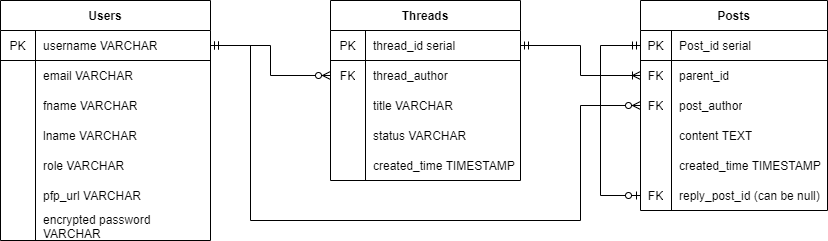

The diagram above was exported from draw.io. Its source (the exported page's mxGraphModel, read from the mxfile embedded in the PNG):
<mxGraphModel dx="720" dy="509" grid="1" gridSize="10" guides="1" tooltips="1" connect="1" arrows="1" fold="1" page="1" pageScale="1" pageWidth="827" pageHeight="1169" math="0" shadow="0">
  <root>
    <mxCell id="WIyWlLk6GJQsqaUBKTNV-0" />
    <mxCell id="WIyWlLk6GJQsqaUBKTNV-1" parent="WIyWlLk6GJQsqaUBKTNV-0" />
    <mxCell id="lKI2xxuI5mmO3oqu8Pi--54" value="Posts" style="shape=table;html=1;whiteSpace=wrap;startSize=30;container=1;collapsible=0;childLayout=tableLayout;fixedRows=1;rowLines=0;fontStyle=1;align=center;" parent="WIyWlLk6GJQsqaUBKTNV-1" vertex="1">
      <mxGeometry x="640" y="280" width="187" height="210" as="geometry" />
    </mxCell>
    <mxCell id="lKI2xxuI5mmO3oqu8Pi--55" value="" style="shape=partialRectangle;html=1;whiteSpace=wrap;collapsible=0;dropTarget=0;pointerEvents=0;fillColor=none;top=0;left=0;bottom=1;right=0;points=[[0,0.5],[1,0.5]];portConstraint=eastwest;" parent="lKI2xxuI5mmO3oqu8Pi--54" vertex="1">
      <mxGeometry y="30" width="187" height="30" as="geometry" />
    </mxCell>
    <mxCell id="lKI2xxuI5mmO3oqu8Pi--56" value="PK" style="shape=partialRectangle;html=1;whiteSpace=wrap;connectable=0;fillColor=none;top=0;left=0;bottom=0;right=0;overflow=hidden;" parent="lKI2xxuI5mmO3oqu8Pi--55" vertex="1">
      <mxGeometry width="31" height="30" as="geometry" />
    </mxCell>
    <mxCell id="lKI2xxuI5mmO3oqu8Pi--57" value="Post_id serial" style="shape=partialRectangle;html=1;whiteSpace=wrap;connectable=0;fillColor=none;top=0;left=0;bottom=0;right=0;align=left;spacingLeft=6;overflow=hidden;" parent="lKI2xxuI5mmO3oqu8Pi--55" vertex="1">
      <mxGeometry x="31" width="156" height="30" as="geometry" />
    </mxCell>
    <mxCell id="lKI2xxuI5mmO3oqu8Pi--58" value="" style="shape=partialRectangle;html=1;whiteSpace=wrap;collapsible=0;dropTarget=0;pointerEvents=0;fillColor=none;top=0;left=0;bottom=0;right=0;points=[[0,0.5],[1,0.5]];portConstraint=eastwest;" parent="lKI2xxuI5mmO3oqu8Pi--54" vertex="1">
      <mxGeometry y="60" width="187" height="30" as="geometry" />
    </mxCell>
    <mxCell id="lKI2xxuI5mmO3oqu8Pi--59" value="FK" style="shape=partialRectangle;html=1;whiteSpace=wrap;connectable=0;fillColor=none;top=0;left=0;bottom=0;right=0;overflow=hidden;" parent="lKI2xxuI5mmO3oqu8Pi--58" vertex="1">
      <mxGeometry width="31" height="30" as="geometry" />
    </mxCell>
    <mxCell id="lKI2xxuI5mmO3oqu8Pi--60" value="parent_id" style="shape=partialRectangle;html=1;whiteSpace=wrap;connectable=0;fillColor=none;top=0;left=0;bottom=0;right=0;align=left;spacingLeft=6;overflow=hidden;" parent="lKI2xxuI5mmO3oqu8Pi--58" vertex="1">
      <mxGeometry x="31" width="156" height="30" as="geometry" />
    </mxCell>
    <mxCell id="lKI2xxuI5mmO3oqu8Pi--61" value="" style="shape=partialRectangle;html=1;whiteSpace=wrap;collapsible=0;dropTarget=0;pointerEvents=0;fillColor=none;top=0;left=0;bottom=0;right=0;points=[[0,0.5],[1,0.5]];portConstraint=eastwest;" parent="lKI2xxuI5mmO3oqu8Pi--54" vertex="1">
      <mxGeometry y="90" width="187" height="30" as="geometry" />
    </mxCell>
    <mxCell id="lKI2xxuI5mmO3oqu8Pi--62" value="FK" style="shape=partialRectangle;html=1;whiteSpace=wrap;connectable=0;fillColor=none;top=0;left=0;bottom=0;right=0;overflow=hidden;" parent="lKI2xxuI5mmO3oqu8Pi--61" vertex="1">
      <mxGeometry width="31" height="30" as="geometry" />
    </mxCell>
    <mxCell id="lKI2xxuI5mmO3oqu8Pi--63" value="post_author" style="shape=partialRectangle;html=1;whiteSpace=wrap;connectable=0;fillColor=none;top=0;left=0;bottom=0;right=0;align=left;spacingLeft=6;overflow=hidden;" parent="lKI2xxuI5mmO3oqu8Pi--61" vertex="1">
      <mxGeometry x="31" width="156" height="30" as="geometry" />
    </mxCell>
    <mxCell id="lKI2xxuI5mmO3oqu8Pi--64" style="shape=partialRectangle;html=1;whiteSpace=wrap;collapsible=0;dropTarget=0;pointerEvents=0;fillColor=none;top=0;left=0;bottom=0;right=0;points=[[0,0.5],[1,0.5]];portConstraint=eastwest;" parent="lKI2xxuI5mmO3oqu8Pi--54" vertex="1">
      <mxGeometry y="120" width="187" height="30" as="geometry" />
    </mxCell>
    <mxCell id="lKI2xxuI5mmO3oqu8Pi--65" style="shape=partialRectangle;html=1;whiteSpace=wrap;connectable=0;fillColor=none;top=0;left=0;bottom=0;right=0;overflow=hidden;" parent="lKI2xxuI5mmO3oqu8Pi--64" vertex="1">
      <mxGeometry width="31" height="30" as="geometry" />
    </mxCell>
    <mxCell id="lKI2xxuI5mmO3oqu8Pi--66" value="content TEXT" style="shape=partialRectangle;html=1;whiteSpace=wrap;connectable=0;fillColor=none;top=0;left=0;bottom=0;right=0;align=left;spacingLeft=6;overflow=hidden;" parent="lKI2xxuI5mmO3oqu8Pi--64" vertex="1">
      <mxGeometry x="31" width="156" height="30" as="geometry" />
    </mxCell>
    <mxCell id="lKI2xxuI5mmO3oqu8Pi--67" style="shape=partialRectangle;html=1;whiteSpace=wrap;collapsible=0;dropTarget=0;pointerEvents=0;fillColor=none;top=0;left=0;bottom=0;right=0;points=[[0,0.5],[1,0.5]];portConstraint=eastwest;" parent="lKI2xxuI5mmO3oqu8Pi--54" vertex="1">
      <mxGeometry y="150" width="187" height="30" as="geometry" />
    </mxCell>
    <mxCell id="lKI2xxuI5mmO3oqu8Pi--68" style="shape=partialRectangle;html=1;whiteSpace=wrap;connectable=0;fillColor=none;top=0;left=0;bottom=0;right=0;overflow=hidden;" parent="lKI2xxuI5mmO3oqu8Pi--67" vertex="1">
      <mxGeometry width="31" height="30" as="geometry" />
    </mxCell>
    <mxCell id="lKI2xxuI5mmO3oqu8Pi--69" value="created_time TIMESTAMP" style="shape=partialRectangle;html=1;whiteSpace=wrap;connectable=0;fillColor=none;top=0;left=0;bottom=0;right=0;align=left;spacingLeft=6;overflow=hidden;" parent="lKI2xxuI5mmO3oqu8Pi--67" vertex="1">
      <mxGeometry x="31" width="156" height="30" as="geometry" />
    </mxCell>
    <mxCell id="lUR-lGeOclJLVHVzQoJT-2" style="edgeStyle=orthogonalEdgeStyle;rounded=0;orthogonalLoop=1;jettySize=auto;html=1;exitX=0;exitY=0.5;exitDx=0;exitDy=0;entryX=0;entryY=0.5;entryDx=0;entryDy=0;startArrow=ERzeroToOne;startFill=1;endArrow=ERmandOne;endFill=0;" parent="lKI2xxuI5mmO3oqu8Pi--54" source="lKI2xxuI5mmO3oqu8Pi--70" target="lKI2xxuI5mmO3oqu8Pi--55" edge="1">
      <mxGeometry relative="1" as="geometry">
        <Array as="points">
          <mxPoint x="-40" y="195" />
          <mxPoint x="-40" y="45" />
        </Array>
      </mxGeometry>
    </mxCell>
    <mxCell id="lKI2xxuI5mmO3oqu8Pi--70" style="shape=partialRectangle;html=1;whiteSpace=wrap;collapsible=0;dropTarget=0;pointerEvents=0;fillColor=none;top=0;left=0;bottom=0;right=0;points=[[0,0.5],[1,0.5]];portConstraint=eastwest;" parent="lKI2xxuI5mmO3oqu8Pi--54" vertex="1">
      <mxGeometry y="180" width="187" height="30" as="geometry" />
    </mxCell>
    <mxCell id="lKI2xxuI5mmO3oqu8Pi--71" value="FK" style="shape=partialRectangle;html=1;whiteSpace=wrap;connectable=0;fillColor=none;top=0;left=0;bottom=0;right=0;overflow=hidden;" parent="lKI2xxuI5mmO3oqu8Pi--70" vertex="1">
      <mxGeometry width="31" height="30" as="geometry" />
    </mxCell>
    <mxCell id="lKI2xxuI5mmO3oqu8Pi--72" value="reply_post_id (can be null)" style="shape=partialRectangle;html=1;whiteSpace=wrap;connectable=0;fillColor=none;top=0;left=0;bottom=0;right=0;align=left;spacingLeft=6;overflow=hidden;" parent="lKI2xxuI5mmO3oqu8Pi--70" vertex="1">
      <mxGeometry x="31" width="156" height="30" as="geometry" />
    </mxCell>
    <mxCell id="lKI2xxuI5mmO3oqu8Pi--1" value="Users" style="shape=table;html=1;whiteSpace=wrap;startSize=30;container=1;collapsible=0;childLayout=tableLayout;fixedRows=1;rowLines=0;fontStyle=1;align=center;" parent="WIyWlLk6GJQsqaUBKTNV-1" vertex="1">
      <mxGeometry y="280" width="210" height="240" as="geometry" />
    </mxCell>
    <mxCell id="lKI2xxuI5mmO3oqu8Pi--2" value="" style="shape=partialRectangle;html=1;whiteSpace=wrap;collapsible=0;dropTarget=0;pointerEvents=0;fillColor=none;top=0;left=0;bottom=1;right=0;points=[[0,0.5],[1,0.5]];portConstraint=eastwest;" parent="lKI2xxuI5mmO3oqu8Pi--1" vertex="1">
      <mxGeometry y="30" width="210" height="30" as="geometry" />
    </mxCell>
    <mxCell id="lKI2xxuI5mmO3oqu8Pi--3" value="PK" style="shape=partialRectangle;html=1;whiteSpace=wrap;connectable=0;fillColor=none;top=0;left=0;bottom=0;right=0;overflow=hidden;" parent="lKI2xxuI5mmO3oqu8Pi--2" vertex="1">
      <mxGeometry width="35" height="30" as="geometry" />
    </mxCell>
    <mxCell id="lKI2xxuI5mmO3oqu8Pi--4" value="username VARCHAR" style="shape=partialRectangle;html=1;whiteSpace=wrap;connectable=0;fillColor=none;top=0;left=0;bottom=0;right=0;align=left;spacingLeft=6;overflow=hidden;" parent="lKI2xxuI5mmO3oqu8Pi--2" vertex="1">
      <mxGeometry x="35" width="175" height="30" as="geometry" />
    </mxCell>
    <mxCell id="lKI2xxuI5mmO3oqu8Pi--5" value="" style="shape=partialRectangle;html=1;whiteSpace=wrap;collapsible=0;dropTarget=0;pointerEvents=0;fillColor=none;top=0;left=0;bottom=0;right=0;points=[[0,0.5],[1,0.5]];portConstraint=eastwest;" parent="lKI2xxuI5mmO3oqu8Pi--1" vertex="1">
      <mxGeometry y="60" width="210" height="30" as="geometry" />
    </mxCell>
    <mxCell id="lKI2xxuI5mmO3oqu8Pi--6" value="" style="shape=partialRectangle;html=1;whiteSpace=wrap;connectable=0;fillColor=none;top=0;left=0;bottom=0;right=0;overflow=hidden;" parent="lKI2xxuI5mmO3oqu8Pi--5" vertex="1">
      <mxGeometry width="35" height="30" as="geometry" />
    </mxCell>
    <mxCell id="lKI2xxuI5mmO3oqu8Pi--7" value="email VARCHAR" style="shape=partialRectangle;html=1;whiteSpace=wrap;connectable=0;fillColor=none;top=0;left=0;bottom=0;right=0;align=left;spacingLeft=6;overflow=hidden;" parent="lKI2xxuI5mmO3oqu8Pi--5" vertex="1">
      <mxGeometry x="35" width="175" height="30" as="geometry" />
    </mxCell>
    <mxCell id="lKI2xxuI5mmO3oqu8Pi--8" value="" style="shape=partialRectangle;html=1;whiteSpace=wrap;collapsible=0;dropTarget=0;pointerEvents=0;fillColor=none;top=0;left=0;bottom=0;right=0;points=[[0,0.5],[1,0.5]];portConstraint=eastwest;" parent="lKI2xxuI5mmO3oqu8Pi--1" vertex="1">
      <mxGeometry y="90" width="210" height="30" as="geometry" />
    </mxCell>
    <mxCell id="lKI2xxuI5mmO3oqu8Pi--9" value="" style="shape=partialRectangle;html=1;whiteSpace=wrap;connectable=0;fillColor=none;top=0;left=0;bottom=0;right=0;overflow=hidden;" parent="lKI2xxuI5mmO3oqu8Pi--8" vertex="1">
      <mxGeometry width="35" height="30" as="geometry" />
    </mxCell>
    <mxCell id="lKI2xxuI5mmO3oqu8Pi--10" value="fname VARCHAR" style="shape=partialRectangle;html=1;whiteSpace=wrap;connectable=0;fillColor=none;top=0;left=0;bottom=0;right=0;align=left;spacingLeft=6;overflow=hidden;" parent="lKI2xxuI5mmO3oqu8Pi--8" vertex="1">
      <mxGeometry x="35" width="175" height="30" as="geometry" />
    </mxCell>
    <mxCell id="lKI2xxuI5mmO3oqu8Pi--20" style="shape=partialRectangle;html=1;whiteSpace=wrap;collapsible=0;dropTarget=0;pointerEvents=0;fillColor=none;top=0;left=0;bottom=0;right=0;points=[[0,0.5],[1,0.5]];portConstraint=eastwest;" parent="lKI2xxuI5mmO3oqu8Pi--1" vertex="1">
      <mxGeometry y="120" width="210" height="30" as="geometry" />
    </mxCell>
    <mxCell id="lKI2xxuI5mmO3oqu8Pi--21" style="shape=partialRectangle;html=1;whiteSpace=wrap;connectable=0;fillColor=none;top=0;left=0;bottom=0;right=0;overflow=hidden;" parent="lKI2xxuI5mmO3oqu8Pi--20" vertex="1">
      <mxGeometry width="35" height="30" as="geometry" />
    </mxCell>
    <mxCell id="lKI2xxuI5mmO3oqu8Pi--22" value="lname VARCHAR" style="shape=partialRectangle;html=1;whiteSpace=wrap;connectable=0;fillColor=none;top=0;left=0;bottom=0;right=0;align=left;spacingLeft=6;overflow=hidden;" parent="lKI2xxuI5mmO3oqu8Pi--20" vertex="1">
      <mxGeometry x="35" width="175" height="30" as="geometry" />
    </mxCell>
    <mxCell id="lKI2xxuI5mmO3oqu8Pi--23" style="shape=partialRectangle;html=1;whiteSpace=wrap;collapsible=0;dropTarget=0;pointerEvents=0;fillColor=none;top=0;left=0;bottom=0;right=0;points=[[0,0.5],[1,0.5]];portConstraint=eastwest;" parent="lKI2xxuI5mmO3oqu8Pi--1" vertex="1">
      <mxGeometry y="150" width="210" height="30" as="geometry" />
    </mxCell>
    <mxCell id="lKI2xxuI5mmO3oqu8Pi--24" style="shape=partialRectangle;html=1;whiteSpace=wrap;connectable=0;fillColor=none;top=0;left=0;bottom=0;right=0;overflow=hidden;" parent="lKI2xxuI5mmO3oqu8Pi--23" vertex="1">
      <mxGeometry width="35" height="30" as="geometry" />
    </mxCell>
    <mxCell id="lKI2xxuI5mmO3oqu8Pi--25" value="role VARCHAR" style="shape=partialRectangle;html=1;whiteSpace=wrap;connectable=0;fillColor=none;top=0;left=0;bottom=0;right=0;align=left;spacingLeft=6;overflow=hidden;" parent="lKI2xxuI5mmO3oqu8Pi--23" vertex="1">
      <mxGeometry x="35" width="175" height="30" as="geometry" />
    </mxCell>
    <mxCell id="lKI2xxuI5mmO3oqu8Pi--26" style="shape=partialRectangle;html=1;whiteSpace=wrap;collapsible=0;dropTarget=0;pointerEvents=0;fillColor=none;top=0;left=0;bottom=0;right=0;points=[[0,0.5],[1,0.5]];portConstraint=eastwest;" parent="lKI2xxuI5mmO3oqu8Pi--1" vertex="1">
      <mxGeometry y="180" width="210" height="30" as="geometry" />
    </mxCell>
    <mxCell id="lKI2xxuI5mmO3oqu8Pi--27" style="shape=partialRectangle;html=1;whiteSpace=wrap;connectable=0;fillColor=none;top=0;left=0;bottom=0;right=0;overflow=hidden;" parent="lKI2xxuI5mmO3oqu8Pi--26" vertex="1">
      <mxGeometry width="35" height="30" as="geometry" />
    </mxCell>
    <mxCell id="lKI2xxuI5mmO3oqu8Pi--28" value="pfp_url VARCHAR" style="shape=partialRectangle;html=1;whiteSpace=wrap;connectable=0;fillColor=none;top=0;left=0;bottom=0;right=0;align=left;spacingLeft=6;overflow=hidden;" parent="lKI2xxuI5mmO3oqu8Pi--26" vertex="1">
      <mxGeometry x="35" width="175" height="30" as="geometry" />
    </mxCell>
    <mxCell id="lKI2xxuI5mmO3oqu8Pi--29" style="shape=partialRectangle;html=1;whiteSpace=wrap;collapsible=0;dropTarget=0;pointerEvents=0;fillColor=none;top=0;left=0;bottom=0;right=0;points=[[0,0.5],[1,0.5]];portConstraint=eastwest;" parent="lKI2xxuI5mmO3oqu8Pi--1" vertex="1">
      <mxGeometry y="210" width="210" height="30" as="geometry" />
    </mxCell>
    <mxCell id="lKI2xxuI5mmO3oqu8Pi--30" style="shape=partialRectangle;html=1;whiteSpace=wrap;connectable=0;fillColor=none;top=0;left=0;bottom=0;right=0;overflow=hidden;" parent="lKI2xxuI5mmO3oqu8Pi--29" vertex="1">
      <mxGeometry width="35" height="30" as="geometry" />
    </mxCell>
    <mxCell id="lKI2xxuI5mmO3oqu8Pi--31" value="encrypted password VARCHAR" style="shape=partialRectangle;html=1;whiteSpace=wrap;connectable=0;fillColor=none;top=0;left=0;bottom=0;right=0;align=left;spacingLeft=6;overflow=hidden;" parent="lKI2xxuI5mmO3oqu8Pi--29" vertex="1">
      <mxGeometry x="35" width="175" height="30" as="geometry" />
    </mxCell>
    <mxCell id="lKI2xxuI5mmO3oqu8Pi--75" style="edgeStyle=orthogonalEdgeStyle;rounded=0;orthogonalLoop=1;jettySize=auto;html=1;exitX=1;exitY=0.5;exitDx=0;exitDy=0;entryX=0;entryY=0.5;entryDx=0;entryDy=0;endArrow=ERzeroToMany;endFill=1;startArrow=ERmandOne;startFill=0;" parent="WIyWlLk6GJQsqaUBKTNV-1" source="lKI2xxuI5mmO3oqu8Pi--2" target="lKI2xxuI5mmO3oqu8Pi--36" edge="1">
      <mxGeometry relative="1" as="geometry" />
    </mxCell>
    <mxCell id="lKI2xxuI5mmO3oqu8Pi--32" value="Threads" style="shape=table;html=1;whiteSpace=wrap;startSize=30;container=1;collapsible=0;childLayout=tableLayout;fixedRows=1;rowLines=0;fontStyle=1;align=center;" parent="WIyWlLk6GJQsqaUBKTNV-1" vertex="1">
      <mxGeometry x="330" y="280" width="190" height="180" as="geometry" />
    </mxCell>
    <mxCell id="lKI2xxuI5mmO3oqu8Pi--33" value="" style="shape=partialRectangle;html=1;whiteSpace=wrap;collapsible=0;dropTarget=0;pointerEvents=0;fillColor=none;top=0;left=0;bottom=1;right=0;points=[[0,0.5],[1,0.5]];portConstraint=eastwest;" parent="lKI2xxuI5mmO3oqu8Pi--32" vertex="1">
      <mxGeometry y="30" width="190" height="30" as="geometry" />
    </mxCell>
    <mxCell id="lKI2xxuI5mmO3oqu8Pi--34" value="PK" style="shape=partialRectangle;html=1;whiteSpace=wrap;connectable=0;fillColor=none;top=0;left=0;bottom=0;right=0;overflow=hidden;" parent="lKI2xxuI5mmO3oqu8Pi--33" vertex="1">
      <mxGeometry width="35" height="30" as="geometry" />
    </mxCell>
    <mxCell id="lKI2xxuI5mmO3oqu8Pi--35" value="thread_id serial" style="shape=partialRectangle;html=1;whiteSpace=wrap;connectable=0;fillColor=none;top=0;left=0;bottom=0;right=0;align=left;spacingLeft=6;overflow=hidden;" parent="lKI2xxuI5mmO3oqu8Pi--33" vertex="1">
      <mxGeometry x="35" width="155" height="30" as="geometry" />
    </mxCell>
    <mxCell id="lKI2xxuI5mmO3oqu8Pi--36" value="" style="shape=partialRectangle;html=1;whiteSpace=wrap;collapsible=0;dropTarget=0;pointerEvents=0;fillColor=none;top=0;left=0;bottom=0;right=0;points=[[0,0.5],[1,0.5]];portConstraint=eastwest;" parent="lKI2xxuI5mmO3oqu8Pi--32" vertex="1">
      <mxGeometry y="60" width="190" height="30" as="geometry" />
    </mxCell>
    <mxCell id="lKI2xxuI5mmO3oqu8Pi--37" value="FK" style="shape=partialRectangle;html=1;whiteSpace=wrap;connectable=0;fillColor=none;top=0;left=0;bottom=0;right=0;overflow=hidden;" parent="lKI2xxuI5mmO3oqu8Pi--36" vertex="1">
      <mxGeometry width="35" height="30" as="geometry" />
    </mxCell>
    <mxCell id="lKI2xxuI5mmO3oqu8Pi--38" value="thread_author" style="shape=partialRectangle;html=1;whiteSpace=wrap;connectable=0;fillColor=none;top=0;left=0;bottom=0;right=0;align=left;spacingLeft=6;overflow=hidden;" parent="lKI2xxuI5mmO3oqu8Pi--36" vertex="1">
      <mxGeometry x="35" width="155" height="30" as="geometry" />
    </mxCell>
    <mxCell id="lKI2xxuI5mmO3oqu8Pi--39" value="" style="shape=partialRectangle;html=1;whiteSpace=wrap;collapsible=0;dropTarget=0;pointerEvents=0;fillColor=none;top=0;left=0;bottom=0;right=0;points=[[0,0.5],[1,0.5]];portConstraint=eastwest;" parent="lKI2xxuI5mmO3oqu8Pi--32" vertex="1">
      <mxGeometry y="90" width="190" height="30" as="geometry" />
    </mxCell>
    <mxCell id="lKI2xxuI5mmO3oqu8Pi--40" value="" style="shape=partialRectangle;html=1;whiteSpace=wrap;connectable=0;fillColor=none;top=0;left=0;bottom=0;right=0;overflow=hidden;" parent="lKI2xxuI5mmO3oqu8Pi--39" vertex="1">
      <mxGeometry width="35" height="30" as="geometry" />
    </mxCell>
    <mxCell id="lKI2xxuI5mmO3oqu8Pi--41" value="title VARCHAR" style="shape=partialRectangle;html=1;whiteSpace=wrap;connectable=0;fillColor=none;top=0;left=0;bottom=0;right=0;align=left;spacingLeft=6;overflow=hidden;" parent="lKI2xxuI5mmO3oqu8Pi--39" vertex="1">
      <mxGeometry x="35" width="155" height="30" as="geometry" />
    </mxCell>
    <mxCell id="lKI2xxuI5mmO3oqu8Pi--48" style="shape=partialRectangle;html=1;whiteSpace=wrap;collapsible=0;dropTarget=0;pointerEvents=0;fillColor=none;top=0;left=0;bottom=0;right=0;points=[[0,0.5],[1,0.5]];portConstraint=eastwest;" parent="lKI2xxuI5mmO3oqu8Pi--32" vertex="1">
      <mxGeometry y="120" width="190" height="30" as="geometry" />
    </mxCell>
    <mxCell id="lKI2xxuI5mmO3oqu8Pi--49" style="shape=partialRectangle;html=1;whiteSpace=wrap;connectable=0;fillColor=none;top=0;left=0;bottom=0;right=0;overflow=hidden;" parent="lKI2xxuI5mmO3oqu8Pi--48" vertex="1">
      <mxGeometry width="35" height="30" as="geometry" />
    </mxCell>
    <mxCell id="lKI2xxuI5mmO3oqu8Pi--50" value="status VARCHAR" style="shape=partialRectangle;html=1;whiteSpace=wrap;connectable=0;fillColor=none;top=0;left=0;bottom=0;right=0;align=left;spacingLeft=6;overflow=hidden;" parent="lKI2xxuI5mmO3oqu8Pi--48" vertex="1">
      <mxGeometry x="35" width="155" height="30" as="geometry" />
    </mxCell>
    <mxCell id="lKI2xxuI5mmO3oqu8Pi--51" style="shape=partialRectangle;html=1;whiteSpace=wrap;collapsible=0;dropTarget=0;pointerEvents=0;fillColor=none;top=0;left=0;bottom=0;right=0;points=[[0,0.5],[1,0.5]];portConstraint=eastwest;" parent="lKI2xxuI5mmO3oqu8Pi--32" vertex="1">
      <mxGeometry y="150" width="190" height="30" as="geometry" />
    </mxCell>
    <mxCell id="lKI2xxuI5mmO3oqu8Pi--52" style="shape=partialRectangle;html=1;whiteSpace=wrap;connectable=0;fillColor=none;top=0;left=0;bottom=0;right=0;overflow=hidden;" parent="lKI2xxuI5mmO3oqu8Pi--51" vertex="1">
      <mxGeometry width="35" height="30" as="geometry" />
    </mxCell>
    <mxCell id="lKI2xxuI5mmO3oqu8Pi--53" value="created_time TIMESTAMP" style="shape=partialRectangle;html=1;whiteSpace=wrap;connectable=0;fillColor=none;top=0;left=0;bottom=0;right=0;align=left;spacingLeft=6;overflow=hidden;" parent="lKI2xxuI5mmO3oqu8Pi--51" vertex="1">
      <mxGeometry x="35" width="155" height="30" as="geometry" />
    </mxCell>
    <mxCell id="lUR-lGeOclJLVHVzQoJT-0" style="edgeStyle=orthogonalEdgeStyle;rounded=0;orthogonalLoop=1;jettySize=auto;html=1;exitX=1;exitY=0.5;exitDx=0;exitDy=0;entryX=0;entryY=0.5;entryDx=0;entryDy=0;endArrow=ERoneToMany;endFill=0;startArrow=ERmandOne;startFill=0;" parent="WIyWlLk6GJQsqaUBKTNV-1" source="lKI2xxuI5mmO3oqu8Pi--33" target="lKI2xxuI5mmO3oqu8Pi--58" edge="1">
      <mxGeometry relative="1" as="geometry" />
    </mxCell>
    <mxCell id="lUR-lGeOclJLVHVzQoJT-1" style="edgeStyle=orthogonalEdgeStyle;rounded=0;orthogonalLoop=1;jettySize=auto;html=1;exitX=1;exitY=0.5;exitDx=0;exitDy=0;entryX=0;entryY=0.5;entryDx=0;entryDy=0;startArrow=ERmandOne;startFill=0;endArrow=ERzeroToMany;endFill=1;" parent="WIyWlLk6GJQsqaUBKTNV-1" source="lKI2xxuI5mmO3oqu8Pi--2" target="lKI2xxuI5mmO3oqu8Pi--61" edge="1">
      <mxGeometry relative="1" as="geometry">
        <Array as="points">
          <mxPoint x="250" y="325" />
          <mxPoint x="250" y="500" />
          <mxPoint x="580" y="500" />
          <mxPoint x="580" y="385" />
        </Array>
      </mxGeometry>
    </mxCell>
  </root>
</mxGraphModel>